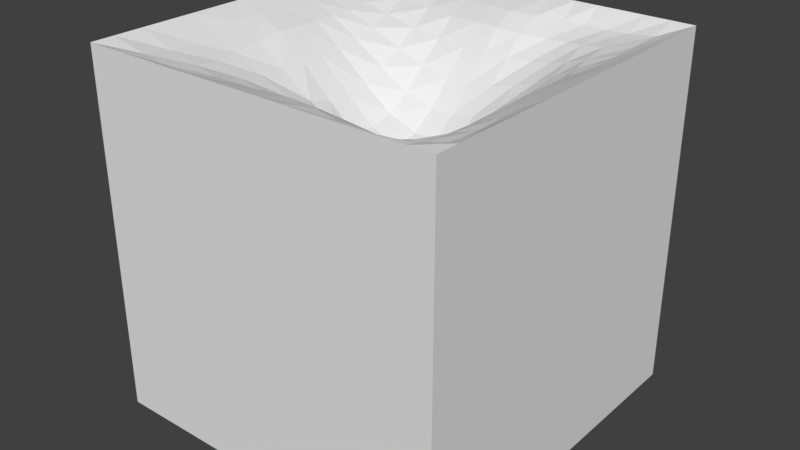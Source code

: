 # Source: tile_water.blend  (saved by Blender 2.78.0; exported with 4.5.12 LTS)
import bpy
from mathutils import Matrix  # noqa: F401  (used for matrix-valued properties, if any)

bpy.ops.wm.read_factory_settings(use_empty=True)
scene = bpy.context.scene
scene.name = 'Scene'

# ---- collections
col_collection_1 = bpy.data.collections.new('Collection 1'); scene.collection.children.link(col_collection_1)

# ---- world
world_world = bpy.data.worlds.new('World'); scene.world = world_world
world_world.color = (0.05088, 0.05088, 0.05088)
world_world.use_sun_shadow = False
world_world.sun_shadow_jitter_overblur = 0.0
world_world.cycles.sampling_method = 'MANUAL'

# ---- meshes
me_grid = bpy.data.meshes.new('Grid')
me_grid.from_pydata([(-0.5, -0.5, 0.0), (-0.4333, -0.5, 0.0), (-0.3667, -0.5, 0.0), (-0.2868, -0.5, 0.0), (-0.1983, -0.5, 0.0), (-0.1175, -0.5, 0.0), (-0.03333, -0.5, 0.0), (0.03333, -0.5, 0.0), (0.1, -0.5, 0.0), (0.1667, -0.5, 0.0), (0.2333, -0.5, 0.0), (0.3, -0.5, 0.0), (0.3667, -0.5, 0.0), (0.4333, -0.5, 0.0), (0.5, -0.5, 0.0), (-0.5, -0.4333, 0.0), (-0.4135, -0.4219, -0.02842), (-0.342, -0.4191, -0.04006), (-0.2683, -0.4224, -0.04307), (-0.1898, -0.4267, -0.03702), (-0.1116, -0.4247, -0.03102), (-0.02323, -0.4154, -0.02869), (0.05057, -0.411, -0.02869), (0.1252, -0.4177, -0.02957), (0.1921, -0.4282, -0.0357), (0.247, -0.4329, -0.04323), (0.2945, -0.4308, -0.04947), (0.3476, -0.428, -0.04926), (0.4098, -0.4267, -0.04025), (0.5, -0.4333, 0.0), (-0.5, -0.3521, 0.0), (-0.4099, -0.3386, -0.04216), (-0.3378, -0.3349, -0.06203), (-0.2687, -0.3323, -0.07633), (-0.1948, -0.3333, -0.08046), (-0.1186, -0.3356, -0.07573), (-0.02624, -0.3366, -0.07138), (0.06241, -0.3382, -0.07138), (0.1483, -0.347, -0.07373), (0.2213, -0.3551, -0.07884), (0.2725, -0.3549, -0.07874), (0.311, -0.3514, -0.07223), (0.3544, -0.3483, -0.06297), (0.4161, -0.3472, -0.04905), (0.5, -0.3521, 0.0), (-0.5, -0.2733, 0.0), (-0.4166, -0.2636, -0.04524), (-0.3469, -0.2594, -0.0734), (-0.2798, -0.2489, -0.1047), (-0.2061, -0.2427, -0.125), (-0.1289, -0.2452, -0.1339), (-0.03551, -0.2578, -0.1358), (0.05901, -0.2693, -0.1358), (0.1497, -0.276, -0.1333), (0.2284, -0.2788, -0.1259), (0.2828, -0.2775, -0.111), (0.3215, -0.2746, -0.09043), (0.3639, -0.2719, -0.06663), (0.4258, -0.2711, -0.04579), (0.5, -0.2733, 0.0), (-0.5, -0.196, 0.0), (-0.4264, -0.192, -0.03965), (-0.3583, -0.1893, -0.07423), (-0.2889, -0.1767, -0.1179), (-0.2111, -0.1656, -0.1598), (-0.1305, -0.1673, -0.1896), (-0.03974, -0.182, -0.2058), (0.04247, -0.1948, -0.2058), (0.1266, -0.1984, -0.196), (0.2051, -0.1995, -0.1709), (0.2681, -0.1991, -0.1375), (0.3167, -0.1975, -0.09998), (0.3674, -0.1959, -0.06549), (0.4322, -0.1956, -0.03744), (0.5, -0.196, 0.0), (-0.5, -0.1115, 0.0), (-0.4326, -0.1111, -0.03267), (-0.3655, -0.1106, -0.06731), (-0.2905, -0.1027, -0.1235), (-0.206, -0.09481, -0.1885), (-0.1236, -0.09812, -0.2412), (-0.03551, -0.1068, -0.2691), (0.03333, -0.1114, -0.2691), (0.1038, -0.1118, -0.2539), (0.1768, -0.1124, -0.2146), (0.2447, -0.1125, -0.162), (0.3048, -0.1119, -0.1072), (0.3667, -0.1115, -0.06193), (0.4333, -0.1115, -0.03108), (0.5, -0.1115, 0.0), (-0.5, -0.03333, 0.0), (-0.4333, -0.03333, -0.02869), (-0.3667, -0.03333, -0.05947), (-0.2869, -0.03318, -0.1239), (-0.1989, -0.03216, -0.2068), (-0.1176, -0.0331, -0.2738), (-0.03333, -0.03333, -0.3068), (0.03333, -0.03333, -0.3068), (0.1, -0.03333, -0.29), (0.1667, -0.03333, -0.2425), (0.2333, -0.03333, -0.1778), (0.3, -0.03333, -0.1116), (0.3667, -0.03333, -0.05947), (0.4333, -0.03333, -0.02869), (0.5, -0.03333, 0.0), (-0.5, 0.03333, 0.0), (-0.4333, 0.03333, -0.02869), (-0.3667, 0.03333, -0.05947), (-0.2868, 0.03333, -0.1239), (-0.1983, 0.03333, -0.2068), (-0.1175, 0.03333, -0.2738), (-0.03333, 0.03333, -0.3068), (0.03333, 0.03333, -0.3068), (0.1, 0.03333, -0.29), (0.1667, 0.03333, -0.2425), (0.2333, 0.03333, -0.1778), (0.3, 0.03333, -0.1116), (0.3667, 0.03333, -0.05947), (0.4333, 0.03333, -0.02869), (0.5, 0.03333, 0.0), (-0.5, 0.1, 0.0), (-0.4325, 0.09825, -0.02954), (-0.3663, 0.09923, -0.06163), (-0.2868, 0.1, -0.1221), (-0.1983, 0.1, -0.197), (-0.1175, 0.1, -0.2584), (-0.03333, 0.1, -0.2886), (0.03333, 0.1, -0.2886), (0.1, 0.1, -0.2732), (0.1667, 0.1, -0.2284), (0.2333, 0.1, -0.1708), (0.3, 0.1, -0.1122), (0.3667, 0.1, -0.06221), (0.4333, 0.1, -0.02954), (0.5, 0.1, 0.0), (-0.5, 0.1667, 0.0), (-0.4282, 0.1559, -0.03203), (-0.363, 0.1589, -0.06202), (-0.2862, 0.1653, -0.1119), (-0.1983, 0.1667, -0.1709), (-0.1175, 0.1667, -0.2173), (-0.03333, 0.1667, -0.2425), (0.03333, 0.1667, -0.2425), (0.1, 0.1667, -0.2284), (0.1667, 0.1667, -0.1956), (0.2333, 0.1667, -0.1549), (0.299, 0.1659, -0.1091), (0.3633, 0.164, -0.06601), (0.4314, 0.1652, -0.03289), (0.5, 0.1667, 0.0), (-0.5, 0.2333, 0.0), (-0.4231, 0.2118, -0.03423), (-0.3596, 0.2171, -0.05852), (-0.2852, 0.2281, -0.09508), (-0.1984, 0.2333, -0.1347), (-0.1175, 0.2333, -0.1635), (-0.03333, 0.2333, -0.1778), (0.03333, 0.2333, -0.1778), (0.1, 0.2333, -0.171), (0.1667, 0.2333, -0.1554), (0.2311, 0.2325, -0.1314), (0.2874, 0.2248, -0.09994), (0.3486, 0.22, -0.06673), (0.4202, 0.2233, -0.03745), (0.5, 0.2333, 0.0), (-0.5, 0.3, 0.0), (-0.4236, 0.2751, -0.03591), (-0.3644, 0.2832, -0.0508), (-0.2916, 0.296, -0.07473), (-0.203, 0.3017, -0.09479), (-0.1183, 0.2988, -0.1077), (-0.0327, 0.2937, -0.1116), (0.0342, 0.2914, -0.1116), (0.1007, 0.2939, -0.1131), (0.1683, 0.3026, -0.1104), (0.2242, 0.2992, -0.1006), (0.2759, 0.2884, -0.08502), (0.3364, 0.2827, -0.06172), (0.4116, 0.2862, -0.04085), (0.5, 0.3, 0.0), (-0.5, 0.3667, 0.0), (-0.4317, 0.3509, -0.03315), (-0.3755, 0.3601, -0.04243), (-0.3027, 0.3706, -0.0519), (-0.2103, 0.3712, -0.05929), (-0.1196, 0.36, -0.06108), (-0.03134, 0.3469, -0.05947), (0.0358, 0.3422, -0.05947), (0.1035, 0.3504, -0.06346), (0.1699, 0.3676, -0.06757), (0.2239, 0.3715, -0.06686), (0.2758, 0.3632, -0.06079), (0.3375, 0.3581, -0.05089), (0.4148, 0.3603, -0.03648), (0.5, 0.3667, 0.0), (-0.5, 0.4333, 0.0), (-0.4394, 0.4303, -0.02643), (-0.3843, 0.4394, -0.03316), (-0.3105, 0.4462, -0.03555), (-0.2144, 0.4405, -0.03302), (-0.121, 0.4248, -0.03021), (-0.03076, 0.4078, -0.02869), (0.03651, 0.4018, -0.02869), (0.105, 0.4133, -0.0299), (0.1728, 0.4351, -0.03385), (0.232, 0.4473, -0.037), (0.2901, 0.4465, -0.03914), (0.3545, 0.4417, -0.03542), (0.4277, 0.4378, -0.02674), (0.5, 0.4333, 0.0), (-0.5, 0.5, 0.0), (-0.4333, 0.5, 0.0), (-0.3667, 0.5, 0.0), (-0.2868, 0.5, 0.0), (-0.1983, 0.5, 0.0), (-0.1175, 0.5, 0.0), (-0.03333, 0.5, 0.0), (0.03333, 0.5, 0.0), (0.1, 0.5, 0.0), (0.1667, 0.5, 0.0), (0.2333, 0.5, 0.0), (0.3, 0.5, 0.0), (0.3667, 0.5, 0.0), (0.4333, 0.5, 0.0), (0.5, 0.5, 0.0), (-0.5, -0.5, -1.0), (-0.4333, -0.5, -1.0), (-0.3667, -0.5, -1.0), (-0.2868, -0.5, -1.0), (-0.1983, -0.5, -1.0), (-0.1175, -0.5, -1.0), (-0.03333, -0.5, -1.0), (0.03333, -0.5, -1.0), (0.1, -0.5, -1.0), (0.1667, -0.5, -1.0), (0.2333, -0.5, -1.0), (0.3, -0.5, -1.0), (0.3667, -0.5, -1.0), (0.4333, -0.5, -1.0), (0.5, -0.5, -1.0), (-0.5, -0.4333, -1.0), (0.5, -0.4333, -1.0), (-0.5, -0.3521, -1.0), (0.5, -0.3521, -1.0), (-0.5, -0.2733, -1.0), (0.5, -0.2733, -1.0), (-0.5, -0.196, -1.0), (0.5, -0.196, -1.0), (-0.5, -0.1115, -1.0), (0.5, -0.1115, -1.0), (-0.5, -0.03333, -1.0), (0.5, -0.03333, -1.0), (-0.5, 0.03333, -1.0), (0.5, 0.03333, -1.0), (-0.5, 0.1, -1.0), (0.5, 0.1, -1.0), (-0.5, 0.1667, -1.0), (0.5, 0.1667, -1.0), (-0.5, 0.2333, -1.0), (0.5, 0.2333, -1.0), (-0.5, 0.3, -1.0), (0.5, 0.3, -1.0), (-0.5, 0.3667, -1.0), (0.5, 0.3667, -1.0), (-0.5, 0.4333, -1.0), (0.5, 0.4333, -1.0), (-0.5, 0.5, -1.0), (-0.4333, 0.5, -1.0), (-0.3667, 0.5, -1.0), (-0.2868, 0.5, -1.0), (-0.1983, 0.5, -1.0), (-0.1175, 0.5, -1.0), (-0.03333, 0.5, -1.0), (0.03333, 0.5, -1.0), (0.1, 0.5, -1.0), (0.1667, 0.5, -1.0), (0.2333, 0.5, -1.0), (0.3, 0.5, -1.0), (0.3667, 0.5, -1.0), (0.4333, 0.5, -1.0), (0.5, 0.5, -1.0)], [], [(0, 1, 16, 15), (1, 2, 17, 16), (2, 3, 18, 17), (3, 4, 19, 18), (19, 20, 35, 34), (5, 6, 21, 20), (6, 7, 22, 21), (7, 8, 23, 22), (8, 9, 24, 23), (9, 10, 25, 24), (10, 11, 26, 25), (11, 12, 27, 26), (12, 13, 28, 27), (13, 14, 29, 28), (15, 16, 31, 30), (16, 17, 32, 31), (17, 18, 33, 32), (18, 19, 34, 33), (35, 50, 49, 34), (20, 21, 36, 35), (21, 22, 37, 36), (22, 23, 38, 37), (23, 24, 39, 38), (24, 25, 40, 39), (25, 26, 41, 40), (26, 27, 42, 41), (27, 28, 43, 42), (28, 29, 44, 43), (30, 31, 46, 45), (31, 32, 47, 46), (32, 33, 48, 47), (33, 34, 49, 48), (50, 65, 64, 49), (35, 36, 51, 50), (36, 37, 52, 51), (37, 38, 53, 52), (38, 39, 54, 53), (39, 40, 55, 54), (40, 41, 56, 55), (41, 42, 57, 56), (42, 43, 58, 57), (43, 44, 59, 58), (45, 46, 61, 60), (46, 47, 62, 61), (47, 48, 63, 62), (48, 49, 64, 63), (65, 80, 79, 64), (50, 51, 66, 65), (51, 52, 67, 66), (52, 53, 68, 67), (53, 54, 69, 68), (54, 55, 70, 69), (55, 56, 71, 70), (56, 57, 72, 71), (57, 58, 73, 72), (58, 59, 74, 73), (60, 61, 76, 75), (61, 62, 77, 76), (62, 63, 78, 77), (63, 64, 79, 78), (80, 95, 94, 79), (65, 66, 81, 80), (66, 67, 82, 81), (67, 68, 83, 82), (68, 69, 84, 83), (69, 70, 85, 84), (70, 71, 86, 85), (71, 72, 87, 86), (72, 73, 88, 87), (73, 74, 89, 88), (77, 92, 91, 76), (78, 93, 92, 77), (79, 94, 93, 78), (94, 95, 110, 109), (81, 96, 95, 80), (82, 97, 96, 81), (83, 98, 97, 82), (84, 99, 98, 83), (85, 100, 99, 84), (86, 101, 100, 85), (87, 102, 101, 86), (88, 103, 102, 87), (89, 104, 103, 88), (75, 90, 250, 248), (90, 91, 106, 105), (91, 92, 107, 106), (92, 93, 108, 107), (93, 94, 109, 108), (109, 110, 125, 124), (95, 96, 111, 110), (96, 97, 112, 111), (97, 98, 113, 112), (98, 99, 114, 113), (99, 100, 115, 114), (100, 101, 116, 115), (101, 102, 117, 116), (102, 103, 118, 117), (103, 104, 119, 118), (105, 106, 121, 120), (106, 107, 122, 121), (107, 108, 123, 122), (108, 109, 124, 123), (124, 125, 140, 139), (110, 111, 126, 125), (111, 112, 127, 126), (112, 113, 128, 127), (113, 114, 129, 128), (114, 115, 130, 129), (115, 116, 131, 130), (116, 117, 132, 131), (117, 118, 133, 132), (118, 119, 134, 133), (120, 121, 136, 135), (121, 122, 137, 136), (122, 123, 138, 137), (123, 124, 139, 138), (139, 140, 155, 154), (125, 126, 141, 140), (126, 127, 142, 141), (127, 128, 143, 142), (128, 129, 144, 143), (129, 130, 145, 144), (130, 131, 146, 145), (131, 132, 147, 146), (132, 133, 148, 147), (133, 134, 149, 148), (135, 136, 151, 150), (136, 137, 152, 151), (137, 138, 153, 152), (138, 139, 154, 153), (154, 155, 170, 169), (140, 141, 156, 155), (141, 142, 157, 156), (142, 143, 158, 157), (143, 144, 159, 158), (144, 145, 160, 159), (145, 146, 161, 160), (146, 147, 162, 161), (147, 148, 163, 162), (148, 149, 164, 163), (150, 151, 166, 165), (151, 152, 167, 166), (152, 153, 168, 167), (153, 154, 169, 168), (169, 170, 185, 184), (155, 156, 171, 170), (156, 157, 172, 171), (157, 158, 173, 172), (158, 159, 174, 173), (159, 160, 175, 174), (160, 161, 176, 175), (161, 162, 177, 176), (162, 163, 178, 177), (163, 164, 179, 178), (165, 166, 181, 180), (166, 167, 182, 181), (167, 168, 183, 182), (168, 169, 184, 183), (184, 185, 200, 199), (170, 171, 186, 185), (171, 172, 187, 186), (172, 173, 188, 187), (173, 174, 189, 188), (174, 175, 190, 189), (175, 176, 191, 190), (176, 177, 192, 191), (177, 178, 193, 192), (178, 179, 194, 193), (180, 181, 196, 195), (181, 182, 197, 196), (182, 183, 198, 197), (183, 184, 199, 198), (199, 200, 215, 214), (185, 186, 201, 200), (186, 187, 202, 201), (187, 188, 203, 202), (188, 189, 204, 203), (189, 190, 205, 204), (190, 191, 206, 205), (191, 192, 207, 206), (192, 193, 208, 207), (193, 194, 209, 208), (195, 196, 211, 210), (196, 197, 212, 211), (197, 198, 213, 212), (198, 199, 214, 213), (5, 4, 229, 230), (200, 201, 216, 215), (201, 202, 217, 216), (202, 203, 218, 217), (203, 204, 219, 218), (204, 205, 220, 219), (205, 206, 221, 220), (206, 207, 222, 221), (207, 208, 223, 222), (208, 209, 224, 223), (212, 213, 269, 268), (4, 3, 228, 229), (135, 150, 258, 256), (12, 11, 236, 237), (89, 74, 247, 249), (213, 214, 270, 269), (104, 89, 249, 251), (214, 215, 271, 270), (164, 149, 257, 259), (13, 12, 237, 238), (150, 165, 260, 258), (4, 5, 20, 19), (14, 13, 238, 239), (215, 216, 272, 271), (29, 14, 239, 241), (179, 164, 259, 261), (6, 5, 230, 231), (216, 217, 273, 272), (15, 30, 242, 240), (165, 180, 262, 260), (217, 218, 274, 273), (7, 6, 231, 232), (90, 105, 252, 250), (44, 29, 241, 243), (194, 179, 261, 263), (218, 219, 275, 274), (30, 45, 244, 242), (180, 195, 264, 262), (8, 7, 232, 233), (119, 104, 251, 253), (219, 220, 276, 275), (0, 15, 240, 225), (1, 0, 225, 226), (105, 120, 254, 252), (59, 44, 243, 245), (220, 221, 277, 276), (209, 194, 263, 265), (9, 8, 233, 234), (45, 60, 246, 244), (221, 222, 278, 277), (195, 210, 266, 264), (134, 119, 253, 255), (2, 1, 226, 227), (10, 9, 234, 235), (222, 223, 279, 278), (210, 211, 267, 266), (120, 135, 256, 254), (74, 59, 245, 247), (224, 209, 265, 280), (3, 2, 227, 228), (223, 224, 280, 279), (211, 212, 268, 267), (11, 10, 235, 236), (60, 75, 248, 246), (149, 134, 255, 257), (76, 91, 90, 75)])
me_grid.use_remesh_preserve_volume = False
me_grid.use_remesh_preserve_attributes = False
me_grid.use_mirror_vertex_groups = False
me_grid.update()

# ---- objects
ob_tile_water = bpy.data.objects.new('tile_water', me_grid)

# ---- transforms, parenting, visibility, modifiers, constraints
ob_tile_water.location = (0.0, 0.0, 0.0)
ob_tile_water.lineart.crease_threshold = 0.0

# ---- collection membership
col_collection_1.objects.link(ob_tile_water)

# ---- scene / render settings (as saved in the file)
scene.frame_start = 1; scene.frame_end = 250; scene.frame_set(1)
scene.render.engine = 'BLENDER_EEVEE_NEXT'
scene.render.resolution_percentage = 50
scene.render.dither_intensity = 0.0
scene.cycles.use_denoising = False
scene.cycles.samples = 128
scene.cycles.sampling_pattern = 'TABULATED_SOBOL'
scene.cycles.light_sampling_threshold = 0.0
scene.cycles.use_adaptive_sampling = False
scene.cycles.use_light_tree = False
scene.cycles.blur_glossy = 0.0
scene.cycles.sample_clamp_indirect = 0.0
scene.view_settings.view_transform = 'Standard'
bpy.context.view_layer.update()

# ---- added for rendering (the .blend has no active camera and no usable light): camera, sun
cam_auto = bpy.data.cameras.new('AutoCamera')
cam_auto.lens = 50.0
cam_auto.sensor_width = 36.0
cam_auto.clip_end = 1000.0
ob_auto_camera = bpy.data.objects.new('AutoCamera', cam_auto)
scene.collection.objects.link(ob_auto_camera)
ob_auto_camera.location = (1.60254, -1.92304, 0.782029)
ob_auto_camera.rotation_euler = (1.09748, -7.21219e-08, 0.694738)
scene.camera = ob_auto_camera
light_auto_sun = bpy.data.lights.new('AutoSun', 'SUN')
light_auto_sun.energy = 3.0
light_auto_sun.angle = 0.0523599
ob_auto_sun = bpy.data.objects.new('AutoSun', light_auto_sun)
scene.collection.objects.link(ob_auto_sun)
ob_auto_sun.rotation_euler = (0.872665, 0.174533, 0.523599)
bpy.context.view_layer.update()
